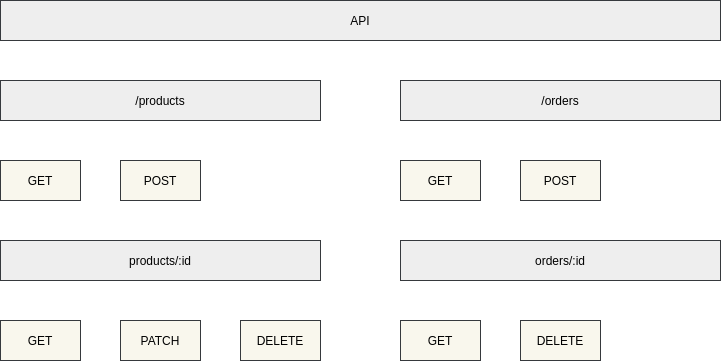

The diagram above was exported from draw.io. Its source (the exported page's mxGraphModel, read from the mxfile embedded in the PNG):
<mxGraphModel dx="868" dy="445" grid="1" gridSize="10" guides="1" tooltips="1" connect="1" arrows="1" fold="1" page="1" pageScale="1" pageWidth="1169" pageHeight="827" math="0" shadow="0">
  <root>
    <mxCell id="0" />
    <mxCell id="1" parent="0" />
    <mxCell id="t22uPe9vfA4r8P7LaeAF-1" value="API" style="rounded=0;whiteSpace=wrap;html=1;fillColor=#eeeeee;strokeColor=#36393d;" parent="1" vertex="1">
      <mxGeometry x="240" y="40" width="720" height="40" as="geometry" />
    </mxCell>
    <mxCell id="t22uPe9vfA4r8P7LaeAF-2" value="/products" style="rounded=0;whiteSpace=wrap;html=1;fillColor=#eeeeee;strokeColor=#36393d;" parent="1" vertex="1">
      <mxGeometry x="240" y="120" width="320" height="40" as="geometry" />
    </mxCell>
    <mxCell id="t22uPe9vfA4r8P7LaeAF-3" value="/orders" style="rounded=0;whiteSpace=wrap;html=1;fillColor=#eeeeee;strokeColor=#36393d;" parent="1" vertex="1">
      <mxGeometry x="640" y="120" width="320" height="40" as="geometry" />
    </mxCell>
    <mxCell id="t22uPe9vfA4r8P7LaeAF-5" value="GET" style="rounded=0;whiteSpace=wrap;html=1;fillColor=#f9f7ed;strokeColor=#36393d;" parent="1" vertex="1">
      <mxGeometry x="240" y="200" width="80" height="40" as="geometry" />
    </mxCell>
    <mxCell id="t22uPe9vfA4r8P7LaeAF-6" value="POST" style="rounded=0;whiteSpace=wrap;html=1;fillColor=#f9f7ed;strokeColor=#36393d;" parent="1" vertex="1">
      <mxGeometry x="360" y="200" width="80" height="40" as="geometry" />
    </mxCell>
    <mxCell id="t22uPe9vfA4r8P7LaeAF-7" value="products/:id" style="rounded=0;whiteSpace=wrap;html=1;fillColor=#eeeeee;strokeColor=#36393d;" parent="1" vertex="1">
      <mxGeometry x="240" y="280" width="320" height="40" as="geometry" />
    </mxCell>
    <mxCell id="t22uPe9vfA4r8P7LaeAF-8" value="GET" style="rounded=0;whiteSpace=wrap;html=1;fillColor=#f9f7ed;strokeColor=#36393d;" parent="1" vertex="1">
      <mxGeometry x="240" y="360" width="80" height="40" as="geometry" />
    </mxCell>
    <mxCell id="t22uPe9vfA4r8P7LaeAF-9" value="PATCH" style="rounded=0;whiteSpace=wrap;html=1;fillColor=#f9f7ed;strokeColor=#36393d;" parent="1" vertex="1">
      <mxGeometry x="360" y="360" width="80" height="40" as="geometry" />
    </mxCell>
    <mxCell id="t22uPe9vfA4r8P7LaeAF-11" value="DELETE" style="rounded=0;whiteSpace=wrap;html=1;fillColor=#f9f7ed;strokeColor=#36393d;" parent="1" vertex="1">
      <mxGeometry x="480" y="360" width="80" height="40" as="geometry" />
    </mxCell>
    <mxCell id="t22uPe9vfA4r8P7LaeAF-12" value="GET" style="rounded=0;whiteSpace=wrap;html=1;fillColor=#f9f7ed;strokeColor=#36393d;" parent="1" vertex="1">
      <mxGeometry x="640" y="200" width="80" height="40" as="geometry" />
    </mxCell>
    <mxCell id="t22uPe9vfA4r8P7LaeAF-13" value="POST" style="rounded=0;whiteSpace=wrap;html=1;fillColor=#f9f7ed;strokeColor=#36393d;" parent="1" vertex="1">
      <mxGeometry x="760" y="200" width="80" height="40" as="geometry" />
    </mxCell>
    <mxCell id="t22uPe9vfA4r8P7LaeAF-14" value="orders/:id" style="rounded=0;whiteSpace=wrap;html=1;fillColor=#eeeeee;strokeColor=#36393d;" parent="1" vertex="1">
      <mxGeometry x="640" y="280" width="320" height="40" as="geometry" />
    </mxCell>
    <mxCell id="t22uPe9vfA4r8P7LaeAF-15" value="GET" style="rounded=0;whiteSpace=wrap;html=1;fillColor=#f9f7ed;strokeColor=#36393d;" parent="1" vertex="1">
      <mxGeometry x="640" y="360" width="80" height="40" as="geometry" />
    </mxCell>
    <mxCell id="t22uPe9vfA4r8P7LaeAF-16" value="DELETE" style="rounded=0;whiteSpace=wrap;html=1;fillColor=#f9f7ed;strokeColor=#36393d;" parent="1" vertex="1">
      <mxGeometry x="760" y="360" width="80" height="40" as="geometry" />
    </mxCell>
  </root>
</mxGraphModel>